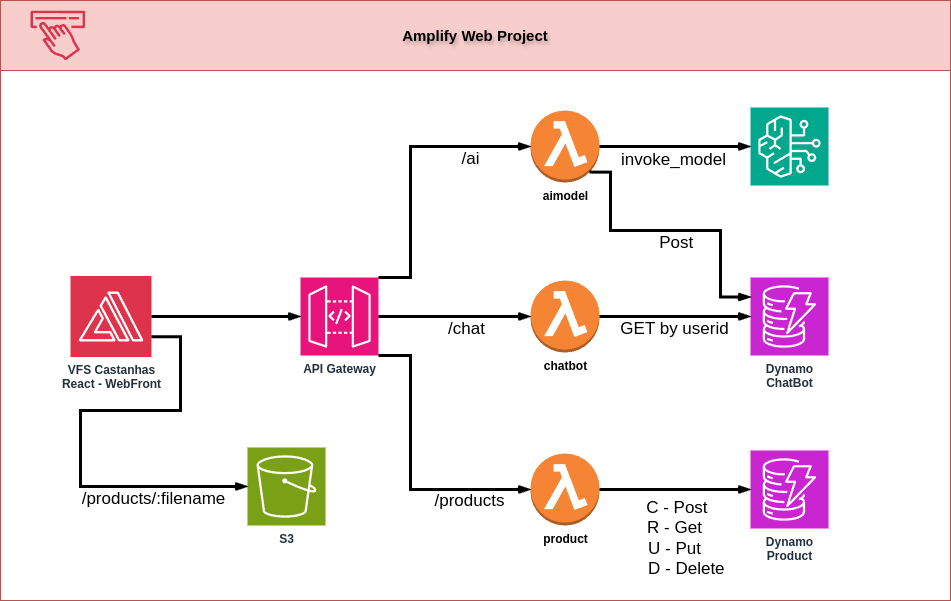

The diagram above was exported from draw.io. Its source (the exported page's mxGraphModel, read from the mxfile embedded in the PNG):
<mxGraphModel dx="1687" dy="981" grid="1" gridSize="10" guides="1" tooltips="1" connect="1" arrows="1" fold="1" page="1" pageScale="1" pageWidth="850" pageHeight="1100" math="0" shadow="0">
  <root>
    <mxCell id="0" />
    <mxCell id="1" parent="0" />
    <mxCell id="MYYZHvI8hpx3eSt5XUzW-2" value="Amplify Web Project" style="swimlane;whiteSpace=wrap;html=1;fillColor=#F8CECC;strokeColor=#b85450;startSize=70;fontSize=15;fontFamily=Helvetica;labelBackgroundColor=none;labelBorderColor=none;textShadow=1;" vertex="1" parent="1">
      <mxGeometry x="40" y="80" width="950" height="600" as="geometry" />
    </mxCell>
    <mxCell id="MYYZHvI8hpx3eSt5XUzW-1" value="VFS Castanhas&lt;div&gt;React - WebFront&lt;/div&gt;" style="sketch=0;points=[[0,0,0],[0.25,0,0],[0.5,0,0],[0.75,0,0],[1,0,0],[0,1,0],[0.25,1,0],[0.5,1,0],[0.75,1,0],[1,1,0],[0,0.25,0],[0,0.5,0],[0,0.75,0],[1,0.25,0],[1,0.5,0],[1,0.75,0]];outlineConnect=0;fontColor=#232F3E;fillColor=#DD344C;strokeColor=#ffffff;dashed=0;verticalLabelPosition=bottom;verticalAlign=top;align=center;html=1;fontSize=12;fontStyle=1;aspect=fixed;shape=mxgraph.aws4.resourceIcon;resIcon=mxgraph.aws4.amplify;" vertex="1" parent="MYYZHvI8hpx3eSt5XUzW-2">
      <mxGeometry x="70" y="275.5" width="81" height="81" as="geometry" />
    </mxCell>
    <mxCell id="MYYZHvI8hpx3eSt5XUzW-3" value="" style="sketch=0;outlineConnect=0;fontColor=#232F3E;gradientColor=none;fillColor=#DD344C;strokeColor=none;dashed=0;verticalLabelPosition=bottom;verticalAlign=top;align=center;html=1;fontSize=12;fontStyle=0;aspect=fixed;shape=mxgraph.aws4.amplify_aws_amplify_studio;" vertex="1" parent="MYYZHvI8hpx3eSt5XUzW-2">
      <mxGeometry x="30" y="10" width="54.55" height="50" as="geometry" />
    </mxCell>
    <mxCell id="MYYZHvI8hpx3eSt5XUzW-4" value="API Gateway" style="sketch=0;points=[[0,0,0],[0.25,0,0],[0.5,0,0],[0.75,0,0],[1,0,0],[0,1,0],[0.25,1,0],[0.5,1,0],[0.75,1,0],[1,1,0],[0,0.25,0],[0,0.5,0],[0,0.75,0],[1,0.25,0],[1,0.5,0],[1,0.75,0]];outlineConnect=0;fontColor=#232F3E;fillColor=#E7157B;strokeColor=#ffffff;dashed=0;verticalLabelPosition=bottom;verticalAlign=top;align=center;html=1;fontSize=12;fontStyle=1;aspect=fixed;shape=mxgraph.aws4.resourceIcon;resIcon=mxgraph.aws4.api_gateway;" vertex="1" parent="MYYZHvI8hpx3eSt5XUzW-2">
      <mxGeometry x="300" y="277" width="78" height="78" as="geometry" />
    </mxCell>
    <mxCell id="MYYZHvI8hpx3eSt5XUzW-5" value="S3" style="sketch=0;points=[[0,0,0],[0.25,0,0],[0.5,0,0],[0.75,0,0],[1,0,0],[0,1,0],[0.25,1,0],[0.5,1,0],[0.75,1,0],[1,1,0],[0,0.25,0],[0,0.5,0],[0,0.75,0],[1,0.25,0],[1,0.5,0],[1,0.75,0]];outlineConnect=0;fontColor=#232F3E;fillColor=#7AA116;strokeColor=#ffffff;dashed=0;verticalLabelPosition=bottom;verticalAlign=top;align=center;html=1;fontSize=12;fontStyle=1;aspect=fixed;shape=mxgraph.aws4.resourceIcon;resIcon=mxgraph.aws4.s3;" vertex="1" parent="MYYZHvI8hpx3eSt5XUzW-2">
      <mxGeometry x="247" y="447" width="78" height="78" as="geometry" />
    </mxCell>
    <mxCell id="MYYZHvI8hpx3eSt5XUzW-6" value="aimodel" style="outlineConnect=0;dashed=0;verticalLabelPosition=bottom;verticalAlign=top;align=center;html=1;shape=mxgraph.aws3.lambda_function;fillColor=#F58534;gradientColor=none;fontStyle=1" vertex="1" parent="MYYZHvI8hpx3eSt5XUzW-2">
      <mxGeometry x="530" y="110" width="69" height="72" as="geometry" />
    </mxCell>
    <mxCell id="MYYZHvI8hpx3eSt5XUzW-7" value="chatbot" style="outlineConnect=0;dashed=0;verticalLabelPosition=bottom;verticalAlign=top;align=center;html=1;shape=mxgraph.aws3.lambda_function;fillColor=#F58534;gradientColor=none;fontStyle=1" vertex="1" parent="MYYZHvI8hpx3eSt5XUzW-2">
      <mxGeometry x="530" y="280" width="69" height="72" as="geometry" />
    </mxCell>
    <mxCell id="MYYZHvI8hpx3eSt5XUzW-8" value="product" style="outlineConnect=0;dashed=0;verticalLabelPosition=bottom;verticalAlign=top;align=center;html=1;shape=mxgraph.aws3.lambda_function;fillColor=#F58534;gradientColor=none;fontStyle=1" vertex="1" parent="MYYZHvI8hpx3eSt5XUzW-2">
      <mxGeometry x="530" y="453" width="69" height="72" as="geometry" />
    </mxCell>
    <mxCell id="MYYZHvI8hpx3eSt5XUzW-9" value="Dynamo&lt;div&gt;ChatBot&lt;/div&gt;" style="sketch=0;points=[[0,0,0],[0.25,0,0],[0.5,0,0],[0.75,0,0],[1,0,0],[0,1,0],[0.25,1,0],[0.5,1,0],[0.75,1,0],[1,1,0],[0,0.25,0],[0,0.5,0],[0,0.75,0],[1,0.25,0],[1,0.5,0],[1,0.75,0]];outlineConnect=0;fontColor=#232F3E;fillColor=#C925D1;strokeColor=#ffffff;dashed=0;verticalLabelPosition=bottom;verticalAlign=top;align=center;html=1;fontSize=12;fontStyle=1;aspect=fixed;shape=mxgraph.aws4.resourceIcon;resIcon=mxgraph.aws4.dynamodb;" vertex="1" parent="MYYZHvI8hpx3eSt5XUzW-2">
      <mxGeometry x="750" y="277" width="78" height="78" as="geometry" />
    </mxCell>
    <mxCell id="MYYZHvI8hpx3eSt5XUzW-10" value="Dynamo&lt;div&gt;Product&lt;/div&gt;" style="sketch=0;points=[[0,0,0],[0.25,0,0],[0.5,0,0],[0.75,0,0],[1,0,0],[0,1,0],[0.25,1,0],[0.5,1,0],[0.75,1,0],[1,1,0],[0,0.25,0],[0,0.5,0],[0,0.75,0],[1,0.25,0],[1,0.5,0],[1,0.75,0]];outlineConnect=0;fontColor=#232F3E;fillColor=#C925D1;strokeColor=#ffffff;dashed=0;verticalLabelPosition=bottom;verticalAlign=top;align=center;html=1;fontSize=12;fontStyle=1;aspect=fixed;shape=mxgraph.aws4.resourceIcon;resIcon=mxgraph.aws4.dynamodb;" vertex="1" parent="MYYZHvI8hpx3eSt5XUzW-2">
      <mxGeometry x="750" y="450" width="78" height="78" as="geometry" />
    </mxCell>
    <mxCell id="MYYZHvI8hpx3eSt5XUzW-15" style="edgeStyle=orthogonalEdgeStyle;rounded=0;orthogonalLoop=1;jettySize=auto;html=1;exitX=1;exitY=0.5;exitDx=0;exitDy=0;exitPerimeter=0;entryX=0;entryY=0.5;entryDx=0;entryDy=0;entryPerimeter=0;strokeWidth=3;startArrow=none;startFill=0;endArrow=openThin;endFill=0;" edge="1" parent="MYYZHvI8hpx3eSt5XUzW-2" source="MYYZHvI8hpx3eSt5XUzW-1" target="MYYZHvI8hpx3eSt5XUzW-4">
      <mxGeometry relative="1" as="geometry" />
    </mxCell>
    <mxCell id="MYYZHvI8hpx3eSt5XUzW-16" value="/ai" style="edgeStyle=orthogonalEdgeStyle;shape=connector;rounded=0;orthogonalLoop=1;jettySize=auto;exitX=1;exitY=0;exitDx=0;exitDy=0;exitPerimeter=0;entryX=0;entryY=0.5;entryDx=0;entryDy=0;entryPerimeter=0;strokeColor=default;strokeWidth=3;align=center;verticalAlign=middle;fontFamily=Helvetica;fontSize=17;fontColor=default;labelBackgroundColor=default;startArrow=none;startFill=0;endArrow=openThin;endFill=0;spacingTop=17;html=1;targetPerimeterSpacing=0;flowAnimation=0;shadow=0;spacingLeft=59;" edge="1" parent="MYYZHvI8hpx3eSt5XUzW-2" source="MYYZHvI8hpx3eSt5XUzW-4" target="MYYZHvI8hpx3eSt5XUzW-6">
      <mxGeometry x="0.364" y="-4" relative="1" as="geometry">
        <Array as="points">
          <mxPoint x="410" y="277" />
          <mxPoint x="410" y="146" />
        </Array>
        <mxPoint as="offset" />
      </mxGeometry>
    </mxCell>
    <mxCell id="MYYZHvI8hpx3eSt5XUzW-18" value="/chat" style="edgeStyle=orthogonalEdgeStyle;shape=connector;rounded=0;orthogonalLoop=1;jettySize=auto;html=1;exitX=1;exitY=0.5;exitDx=0;exitDy=0;exitPerimeter=0;entryX=0;entryY=0.5;entryDx=0;entryDy=0;entryPerimeter=0;shadow=0;strokeColor=default;strokeWidth=3;align=center;verticalAlign=middle;spacingLeft=32;spacingTop=17;fontFamily=Helvetica;fontSize=17;fontColor=default;labelBackgroundColor=default;startArrow=none;startFill=0;endArrow=openThin;endFill=0;flowAnimation=0;targetPerimeterSpacing=0;" edge="1" parent="MYYZHvI8hpx3eSt5XUzW-2" source="MYYZHvI8hpx3eSt5XUzW-4" target="MYYZHvI8hpx3eSt5XUzW-7">
      <mxGeometry x="-0.0526" y="-4" relative="1" as="geometry">
        <mxPoint as="offset" />
      </mxGeometry>
    </mxCell>
    <mxCell id="MYYZHvI8hpx3eSt5XUzW-19" value="/products" style="edgeStyle=orthogonalEdgeStyle;shape=connector;rounded=0;orthogonalLoop=1;jettySize=auto;html=1;exitX=1;exitY=1;exitDx=0;exitDy=0;exitPerimeter=0;entryX=0;entryY=0.5;entryDx=0;entryDy=0;entryPerimeter=0;shadow=0;strokeColor=default;strokeWidth=3;align=center;verticalAlign=middle;spacingLeft=38;spacingTop=22;fontFamily=Helvetica;fontSize=17;fontColor=default;labelBackgroundColor=default;startArrow=none;startFill=0;endArrow=openThin;endFill=0;flowAnimation=0;targetPerimeterSpacing=0;" edge="1" parent="MYYZHvI8hpx3eSt5XUzW-2" source="MYYZHvI8hpx3eSt5XUzW-4" target="MYYZHvI8hpx3eSt5XUzW-8">
      <mxGeometry x="0.4406" y="-1" relative="1" as="geometry">
        <Array as="points">
          <mxPoint x="410" y="355" />
          <mxPoint x="410" y="489" />
        </Array>
        <mxPoint as="offset" />
      </mxGeometry>
    </mxCell>
    <mxCell id="MYYZHvI8hpx3eSt5XUzW-22" value="/products/:filename" style="edgeStyle=orthogonalEdgeStyle;shape=connector;rounded=0;orthogonalLoop=1;jettySize=auto;html=1;exitX=1;exitY=0.75;exitDx=0;exitDy=0;exitPerimeter=0;entryX=0;entryY=0.5;entryDx=0;entryDy=0;entryPerimeter=0;shadow=0;strokeColor=default;strokeWidth=3;align=center;verticalAlign=middle;spacingLeft=8;spacingTop=17;fontFamily=Helvetica;fontSize=17;fontColor=default;labelBackgroundColor=default;startArrow=none;startFill=0;endArrow=openThin;endFill=0;flowAnimation=0;targetPerimeterSpacing=0;" edge="1" parent="MYYZHvI8hpx3eSt5XUzW-2" source="MYYZHvI8hpx3eSt5XUzW-1" target="MYYZHvI8hpx3eSt5XUzW-5">
      <mxGeometry x="0.5647" y="-4" relative="1" as="geometry">
        <Array as="points">
          <mxPoint x="180" y="336" />
          <mxPoint x="180" y="410" />
          <mxPoint x="80" y="410" />
          <mxPoint x="80" y="486" />
        </Array>
        <mxPoint as="offset" />
      </mxGeometry>
    </mxCell>
    <mxCell id="MYYZHvI8hpx3eSt5XUzW-23" value="" style="sketch=0;points=[[0,0,0],[0.25,0,0],[0.5,0,0],[0.75,0,0],[1,0,0],[0,1,0],[0.25,1,0],[0.5,1,0],[0.75,1,0],[1,1,0],[0,0.25,0],[0,0.5,0],[0,0.75,0],[1,0.25,0],[1,0.5,0],[1,0.75,0]];outlineConnect=0;fontColor=#232F3E;fillColor=#01A88D;strokeColor=#ffffff;dashed=0;verticalLabelPosition=bottom;verticalAlign=top;align=center;html=1;fontSize=12;fontStyle=0;aspect=fixed;shape=mxgraph.aws4.resourceIcon;resIcon=mxgraph.aws4.bedrock;fontFamily=Helvetica;labelBackgroundColor=default;" vertex="1" parent="MYYZHvI8hpx3eSt5XUzW-2">
      <mxGeometry x="750" y="107" width="78" height="78" as="geometry" />
    </mxCell>
    <mxCell id="MYYZHvI8hpx3eSt5XUzW-24" value="&lt;div&gt;&amp;nbsp;C - Post&lt;/div&gt;&lt;div&gt;R - Get&lt;/div&gt;&lt;div&gt;U - Put&lt;/div&gt;&lt;div&gt;&amp;nbsp; &amp;nbsp; &amp;nbsp;D - Delete&lt;/div&gt;" style="edgeStyle=orthogonalEdgeStyle;shape=connector;rounded=0;orthogonalLoop=1;jettySize=auto;html=1;exitX=1;exitY=0.5;exitDx=0;exitDy=0;exitPerimeter=0;entryX=0;entryY=0.5;entryDx=0;entryDy=0;entryPerimeter=0;shadow=0;strokeColor=default;strokeWidth=3;align=center;verticalAlign=middle;spacingLeft=8;spacingTop=17;fontFamily=Helvetica;fontSize=17;fontColor=default;labelBackgroundColor=default;startArrow=none;startFill=0;endArrow=openThin;endFill=0;flowAnimation=0;targetPerimeterSpacing=0;" edge="1" parent="MYYZHvI8hpx3eSt5XUzW-2" source="MYYZHvI8hpx3eSt5XUzW-8" target="MYYZHvI8hpx3eSt5XUzW-10">
      <mxGeometry x="-0.0596" y="-41" relative="1" as="geometry">
        <mxPoint as="offset" />
      </mxGeometry>
    </mxCell>
    <mxCell id="MYYZHvI8hpx3eSt5XUzW-25" value="GET by userid" style="edgeStyle=orthogonalEdgeStyle;shape=connector;rounded=0;orthogonalLoop=1;jettySize=auto;html=1;exitX=1;exitY=0.5;exitDx=0;exitDy=0;exitPerimeter=0;entryX=0;entryY=0.5;entryDx=0;entryDy=0;entryPerimeter=0;shadow=0;strokeColor=default;strokeWidth=3;align=center;verticalAlign=middle;spacingLeft=8;spacingTop=18;fontFamily=Helvetica;fontSize=17;fontColor=default;labelBackgroundColor=default;startArrow=none;startFill=0;endArrow=openThin;endFill=0;flowAnimation=0;targetPerimeterSpacing=0;" edge="1" parent="MYYZHvI8hpx3eSt5XUzW-2" source="MYYZHvI8hpx3eSt5XUzW-7" target="MYYZHvI8hpx3eSt5XUzW-9">
      <mxGeometry x="-0.0596" y="-4" relative="1" as="geometry">
        <mxPoint as="offset" />
      </mxGeometry>
    </mxCell>
    <mxCell id="MYYZHvI8hpx3eSt5XUzW-26" value="invoke_model" style="edgeStyle=orthogonalEdgeStyle;shape=connector;rounded=0;orthogonalLoop=1;jettySize=auto;html=1;exitX=1;exitY=0.5;exitDx=0;exitDy=0;exitPerimeter=0;entryX=0;entryY=0.5;entryDx=0;entryDy=0;entryPerimeter=0;shadow=0;strokeColor=default;strokeWidth=3;align=center;verticalAlign=middle;spacingLeft=-15;spacingTop=0;fontFamily=Helvetica;fontSize=17;fontColor=default;labelBackgroundColor=default;startArrow=none;startFill=0;endArrow=openThin;endFill=0;flowAnimation=0;targetPerimeterSpacing=0;" edge="1" parent="MYYZHvI8hpx3eSt5XUzW-2" source="MYYZHvI8hpx3eSt5XUzW-6" target="MYYZHvI8hpx3eSt5XUzW-23">
      <mxGeometry x="0.0728" y="-14" relative="1" as="geometry">
        <mxPoint as="offset" />
      </mxGeometry>
    </mxCell>
    <mxCell id="MYYZHvI8hpx3eSt5XUzW-27" value="Post&amp;nbsp;" style="edgeStyle=orthogonalEdgeStyle;shape=connector;rounded=0;orthogonalLoop=1;jettySize=auto;html=1;exitX=0.855;exitY=0.855;exitDx=0;exitDy=0;exitPerimeter=0;entryX=0;entryY=0.25;entryDx=0;entryDy=0;entryPerimeter=0;shadow=0;strokeColor=default;strokeWidth=3;align=center;verticalAlign=middle;spacingLeft=8;spacingTop=25;fontFamily=Helvetica;fontSize=17;fontColor=default;labelBackgroundColor=default;startArrow=none;startFill=0;endArrow=openThin;endFill=0;flowAnimation=0;targetPerimeterSpacing=0;" edge="1" parent="MYYZHvI8hpx3eSt5XUzW-2" source="MYYZHvI8hpx3eSt5XUzW-6" target="MYYZHvI8hpx3eSt5XUzW-9">
      <mxGeometry relative="1" as="geometry">
        <Array as="points">
          <mxPoint x="610" y="172" />
          <mxPoint x="610" y="230" />
          <mxPoint x="720" y="230" />
          <mxPoint x="720" y="296" />
        </Array>
      </mxGeometry>
    </mxCell>
  </root>
</mxGraphModel>